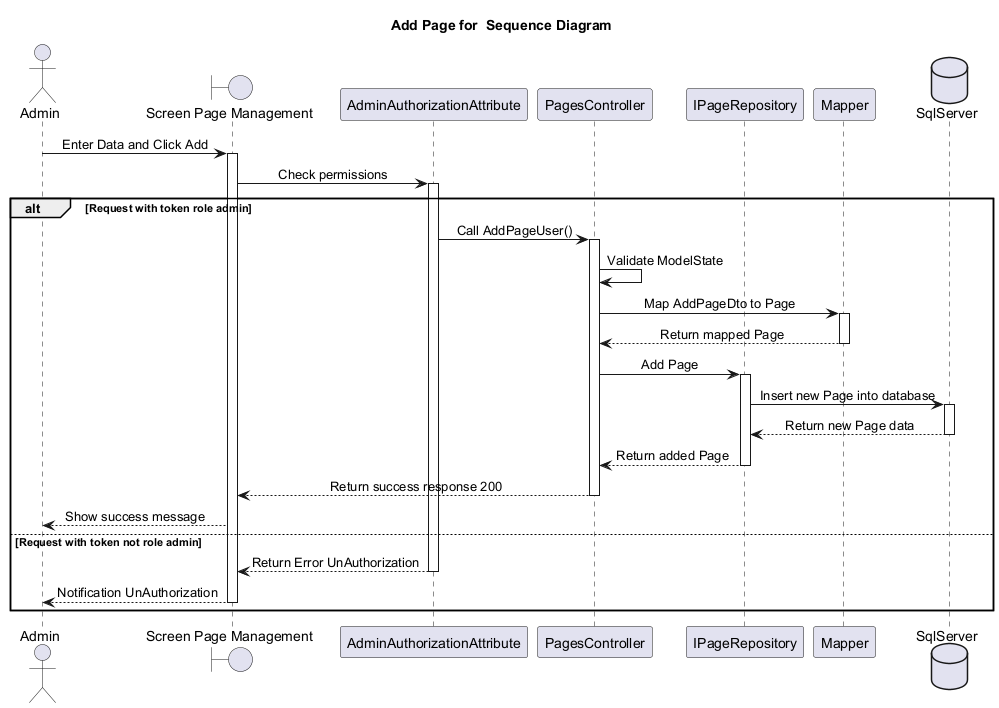

The diagram above was rendered by PlantUML. Its source (embedded in the PNG):
@startuml
skinparam classAttributeIconSize 0
skinparam SequenceMessageAlignment center
Title Add Page for  Sequence Diagram

actor "Admin" as U
boundary " Screen Page Management " as Hp
participant "AdminAuthorizationAttribute" as Author
participant "PagesController" as PageController
participant "IPageRepository" as IPageRepo

participant "Mapper" as Mapper
database "SqlServer" as Db

U -> Hp : Enter Data and Click Add
activate Hp
Hp -> Author : Check permissions
activate Author
alt Request with token role admin
    Author -> PageController : Call AddPageUser()
    activate PageController
    PageController -> PageController : Validate ModelState

    PageController -> Mapper : Map AddPageDto to Page
    activate Mapper
    Mapper --> PageController : Return mapped Page
    deactivate Mapper

    PageController -> IPageRepo : Add Page
    activate IPageRepo
    IPageRepo -> Db : Insert new Page into database
    activate Db
    Db --> IPageRepo : Return new Page data
    deactivate Db
    IPageRepo --> PageController : Return added Page
    deactivate IPageRepo

    PageController --> Hp : Return success response 200
    deactivate PageController
    Hp --> U : Show success message
    
else Request with token not role admin
    Author --> Hp : Return Error UnAuthorization
    deactivate Author
    Hp --> U : Notification UnAuthorization
    deactivate Hp
end



@enduml